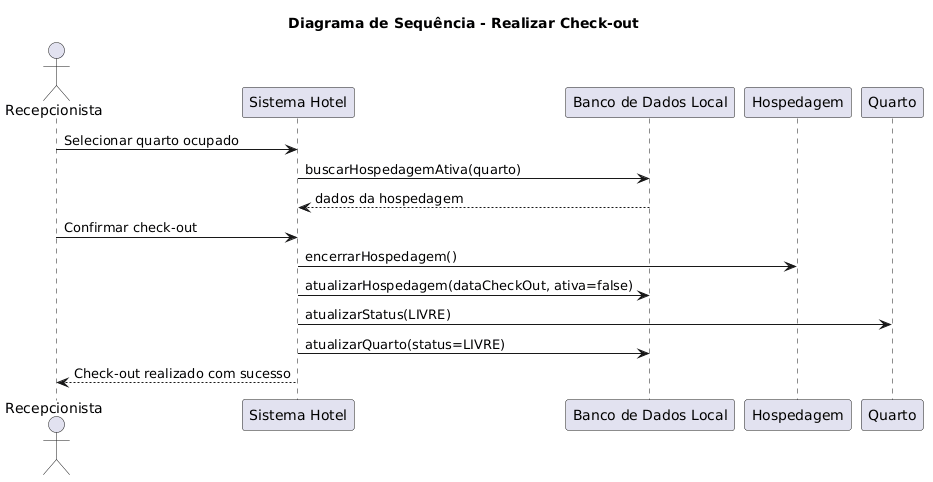

The diagram above was rendered by PlantUML. Its source (embedded in the PNG):
@startuml
title Diagrama de Sequência - Realizar Check-out

actor Recepcionista

participant "Sistema Hotel" as Sistema
participant "Banco de Dados Local" as BD
participant "Hospedagem" as Hospedagem
participant "Quarto" as Quarto

Recepcionista -> Sistema: Selecionar quarto ocupado
Sistema -> BD: buscarHospedagemAtiva(quarto)
BD --> Sistema: dados da hospedagem

Recepcionista -> Sistema: Confirmar check-out

Sistema -> Hospedagem: encerrarHospedagem()
Sistema -> BD: atualizarHospedagem(dataCheckOut, ativa=false)

Sistema -> Quarto: atualizarStatus(LIVRE)
Sistema -> BD: atualizarQuarto(status=LIVRE)

Sistema --> Recepcionista: Check-out realizado com sucesso
@enduml